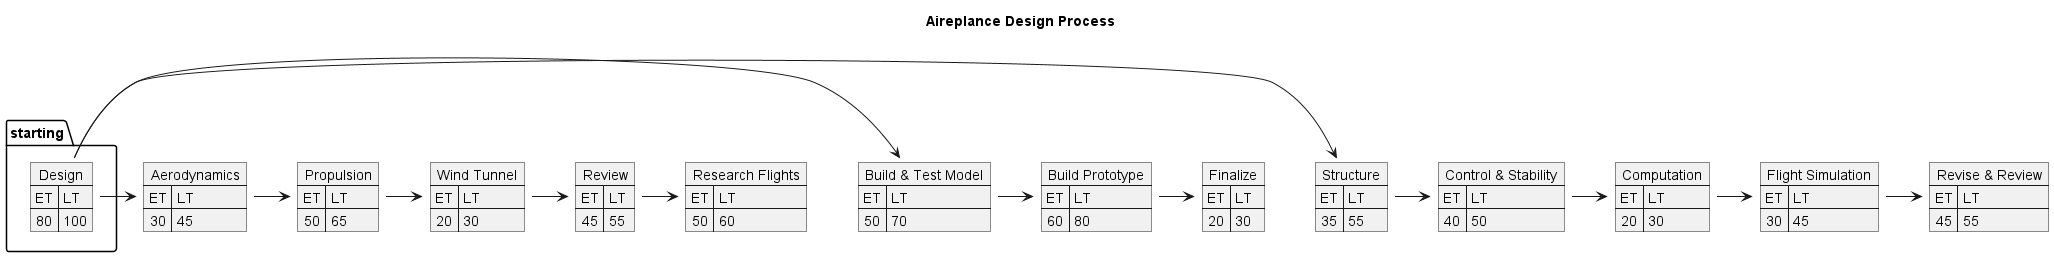

The diagram above was rendered by PlantUML. Its source (embedded in the PNG):
@startuml
title Aireplance Design Process

'defintion of tasks

package starting {
    map "Design" as t1 {
    ET => LT
    80 => 100
    }
}

map "Aerodynamics" as t2 {
    ET => LT
    30 => 45
}
map "Propulsion" as t3 {
    ET => LT
    50 => 65
}
map "Wind Tunnel" as t4 {
    ET => LT
    20 => 30
}
map "Review" as t5 {
    ET => LT
    45 => 55
}
map "Research Flights" as t6 {
    ET => LT
    50 => 60
}
map "Build & Test Model" as t7 {
    ET => LT
    50 => 70
}
map "Build Prototype" as t8 {
    ET => LT
    60 => 80
}
map "Finalize" as t9 {
    ET => LT
    20 => 30
}
map "Structure" as t10 {
    ET => LT
    35 => 55
}
map "Control & Stability" as t11 {
    ET => LT
    40 => 50
}
map "Computation" as t12 {
    ET => LT
    20 => 30
}
map "Flight Simulation" as t13 {
    ET => LT
    30 => 45
}
map "Revise & Review" as t14 {
    ET => LT
    45 => 55
}

'relationships
t1 -> t2
t1 -> t7
t1 -> t10

t2 -> t3
t3 -> t4
t4 -> t5
t5 -> t6

t7 -> t8
t8 -> t9

t10 -> t11
t11 -> t12
t12 -> t13
t13 -> t14

@enduml